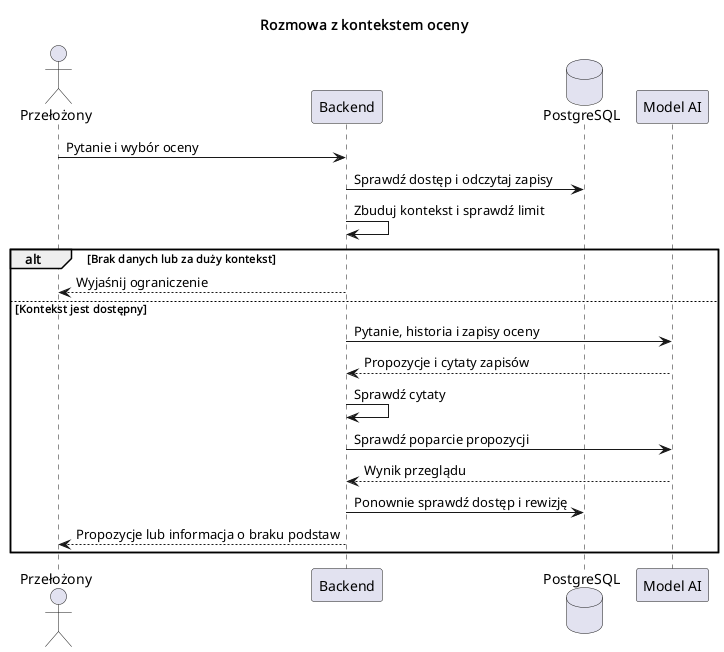

The diagram above was rendered by PlantUML. Its source (embedded in the PNG):
@startuml
title Rozmowa z kontekstem oceny
skinparam shadowing false
actor Przełożony as user
participant "Backend" as api
database "PostgreSQL" as db
participant "Model AI" as llm
user -> api: Pytanie i wybór oceny
api -> db: Sprawdź dostęp i odczytaj zapisy
api -> api: Zbuduj kontekst i sprawdź limit
alt Brak danych lub za duży kontekst
  api --> user: Wyjaśnij ograniczenie
else Kontekst jest dostępny
  api -> llm: Pytanie, historia i zapisy oceny
  llm --> api: Propozycje i cytaty zapisów
  api -> api: Sprawdź cytaty
  api -> llm: Sprawdź poparcie propozycji
  llm --> api: Wynik przeglądu
  api -> db: Ponownie sprawdź dostęp i rewizję
  api --> user: Propozycje lub informacja o braku podstaw
end
@enduml